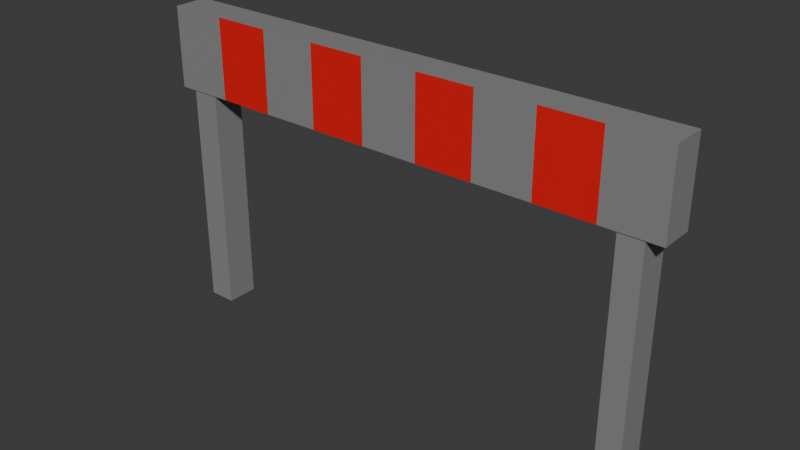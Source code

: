 # Source: barier.blend  (saved by Blender 4.2.66; exported with 4.5.12 LTS)
import bpy
from mathutils import Matrix  # noqa: F401  (used for matrix-valued properties, if any)

bpy.ops.wm.read_factory_settings(use_empty=True)
scene = bpy.context.scene
scene.name = 'Scene'

# ---- collections
col_collection = bpy.data.collections.new('Collection'); scene.collection.children.link(col_collection)

# ---- materials (node trees are filled in below, after node groups)
mat_gray = bpy.data.materials.new('gray')
mat_red = bpy.data.materials.new('red')

# ---- material node trees
mat_gray.use_nodes = True; mat_gray.node_tree.nodes.clear()
_N = mat_gray.node_tree.nodes; _L = mat_gray.node_tree.links
n0 = _N.new('ShaderNodeBsdfPrincipled'); n0.name = 'Principled BSDF'; n0.location = (10, 300)
n0.inputs[0].default_value = (0.2523, 0.2523, 0.2523, 1.0)
n1 = _N.new('ShaderNodeOutputMaterial'); n1.name = 'Material Output'; n1.location = (300, 300)
_L.new(n0.outputs[0], n1.inputs[0])
n1.is_active_output = True
mat_red.use_nodes = True; mat_red.node_tree.nodes.clear()
_N = mat_red.node_tree.nodes; _L = mat_red.node_tree.links
n0 = _N.new('ShaderNodeBsdfPrincipled'); n0.name = 'Principled BSDF'; n0.location = (10, 300)
n0.inputs[0].default_value = (0.8, 0.006465, 0.01054, 1.0)
n1 = _N.new('ShaderNodeOutputMaterial'); n1.name = 'Material Output'; n1.location = (300, 300)
_L.new(n0.outputs[0], n1.inputs[0])
n1.is_active_output = True

# ---- world
world_world = bpy.data.worlds.new('World'); scene.world = world_world
world_world.use_nodes = True; world_world.node_tree.nodes.clear()
_N = world_world.node_tree.nodes; _L = world_world.node_tree.links
n0 = _N.new('ShaderNodeOutputWorld'); n0.name = 'World Output'; n0.location = (300, 300)
n1 = _N.new('ShaderNodeBackground'); n1.name = 'Background'; n1.location = (10, 300)
n1.inputs[0].default_value = (0.05088, 0.05088, 0.05088, 1.0)
_L.new(n1.outputs[0], n0.inputs[0])
n0.is_active_output = True
world_world.color = (0.05088, 0.05088, 0.05088)
world_world.sun_shadow_jitter_overblur = 0.0

# ---- meshes
me_cube_001 = bpy.data.meshes.new('Cube.001')
me_cube_001.from_pydata([(-0.94, -0.94, -1.0), (-1.0, -1.0, 1.0), (-0.94, 0.94, -1.0), (-1.0, 1.0, 1.0), (0.9363, -0.9363, -1.0), (1.0, -1.0, 1.0), (0.9363, 0.9363, -1.0), (1.0, 1.0, 1.0), (0.8454, 0.9363, -1.0), (0.5594, 1.0, -1.0), (0.3372, 1.0, -1.0), (0.115, 1.0, -1.0), (-0.1072, 1.0, -1.0), (-0.3295, 1.0, -1.0), (-0.5517, 1.0, -1.0), (-0.8339, 0.94, -1.0), (-0.7739, 1.0, 1.0), (-0.5517, 1.0, 1.0), (-0.3295, 1.0, 1.0), (-0.1072, 1.0, 1.0), (0.115, 1.0, 1.0), (0.3372, 1.0, 1.0), (0.5594, 1.0, 1.0), (0.7817, 1.0, 1.0), (-0.8339, -0.94, -1.0), (-0.5517, -1.0, -1.0), (-0.3295, -1.0, -1.0), (-0.1072, -1.0, -1.0), (0.115, -1.0, -1.0), (0.3372, -1.0, -1.0), (0.5594, -1.0, -1.0), (0.8454, -0.9363, -1.0), (0.7817, -1.0, 1.0), (0.5594, -1.0, 1.0), (0.3372, -1.0, 1.0), (0.115, -1.0, 1.0), (-0.1072, -1.0, 1.0), (-0.3295, -1.0, 1.0), (-0.5517, -1.0, 1.0), (-0.7739, -1.0, 1.0), (-1.0, 1.0, -1.0), (-1.0, -1.0, -1.0), (-0.7739, 1.0, -1.0), (-0.7739, -1.0, -1.0), (-0.94, 0.94, -6.644), (-0.94, -0.94, -6.644), (-0.8339, 0.94, -6.644), (-0.8339, -0.94, -6.644), (1.0, -1.0, -1.0), (1.0, 1.0, -1.0), (0.7817, -1.0, -1.0), (0.7817, 1.0, -1.0), (0.9363, -0.9363, -6.644), (0.9363, 0.9363, -6.644), (0.8454, -0.9363, -6.644), (0.8454, 0.9363, -6.644)], [], [(41, 1, 3, 40), (51, 23, 7, 49), (49, 7, 5, 48), (43, 39, 1, 41), (8, 6, 53, 55), (16, 3, 1, 39), (7, 23, 32, 5), (23, 22, 33, 32), (22, 21, 34, 33), (21, 20, 35, 34), (20, 19, 36, 35), (19, 18, 37, 36), (18, 17, 38, 37), (17, 16, 39, 38), (0, 2, 44, 45), (42, 14, 25, 43), (14, 13, 26, 25), (13, 12, 27, 26), (12, 11, 28, 27), (11, 10, 29, 28), (10, 9, 30, 29), (9, 51, 50, 30), (48, 5, 32, 50), (50, 32, 33, 30), (30, 33, 34, 29), (29, 34, 35, 28), (28, 35, 36, 27), (27, 36, 37, 26), (26, 37, 38, 25), (25, 38, 39, 43), (40, 3, 16, 42), (42, 16, 17, 14), (14, 17, 18, 13), (13, 18, 19, 12), (12, 19, 20, 11), (11, 20, 21, 10), (10, 21, 22, 9), (9, 22, 23, 51), (2, 0, 41, 40), (15, 2, 40, 42), (0, 24, 43, 41), (24, 15, 42, 43), (44, 46, 47, 45), (15, 24, 47, 46), (2, 15, 46, 44), (24, 0, 45, 47), (4, 6, 49, 48), (31, 4, 48, 50), (6, 8, 51, 49), (8, 31, 50, 51), (55, 53, 52, 54), (6, 4, 52, 53), (31, 8, 55, 54), (4, 31, 54, 52)])
me_cube_001.polygons.foreach_set('material_index', [0, 0, 0, 0, 0, 0, 0, 0, 0, 0, 0, 0, 0, 0, 0, 0, 0, 0, 0, 0, 0, 0, 0, 1, 0, 1, 0, 1, 0, 1, 0, 1, 0, 1, 0, 1, 0, 1, 0, 0, 0, 0, 0, 0, 0, 0, 0, 0, 0, 0, 0, 0, 0, 0])
_uv = me_cube_001.uv_layers.new(name='UVMap')
_uv.uv.foreach_set('vector', [0.375, 0.0, 0.625, 0.0, 0.625, 0.25, 0.375, 0.25, 0.375, 0.4727, 0.625, 0.4727, 0.625, 0.5, 0.375, 0.5, 0.375, 0.5, 0.625, 0.5, 0.625, 0.75, 0.375, 0.75, 0.375, 0.9717, 0.625, 0.9717, 0.625, 1.0, 0.375, 1.0, 0.3557, 0.508, 0.367, 0.508, 0.367, 0.508, 0.3557, 0.508, 0.8467, 0.5, 0.875, 0.5, 0.875, 0.75, 0.8467, 0.75, 0.625, 0.5, 0.6523, 0.5, 0.6523, 0.75, 0.625, 0.75, 0.6523, 0.5, 0.6801, 0.5, 0.6801, 0.75, 0.6523, 0.75, 0.6801, 0.5, 0.7078, 0.5, 0.7078, 0.75, 0.6801, 0.75, 0.7078, 0.5, 0.7356, 0.5, 0.7356, 0.75, 0.7078, 0.75, 0.7356, 0.5, 0.7634, 0.5, 0.7634, 0.75, 0.7356, 0.75, 0.7634, 0.5, 0.7912, 0.5, 0.7912, 0.75, 0.7634, 0.75, 0.7912, 0.5, 0.819, 0.5, 0.819, 0.75, 0.7912, 0.75, 0.819, 0.5, 0.8467, 0.5, 0.8467, 0.75, 0.819, 0.75, 0.1325, 0.7425, 0.1325, 0.5075, 0.1325, 0.5075, 0.1325, 0.7425, 0.1533, 0.5, 0.181, 0.5, 0.181, 0.75, 0.1533, 0.75, 0.181, 0.5, 0.2088, 0.5, 0.2088, 0.75, 0.181, 0.75, 0.2088, 0.5, 0.2366, 0.5, 0.2366, 0.75, 0.2088, 0.75, 0.2366, 0.5, 0.2644, 0.5, 0.2644, 0.75, 0.2366, 0.75, 0.2644, 0.5, 0.2922, 0.5, 0.2922, 0.75, 0.2644, 0.75, 0.2922, 0.5, 0.3199, 0.5, 0.3199, 0.75, 0.2922, 0.75, 0.3199, 0.5, 0.3477, 0.5, 0.3477, 0.75, 0.3199, 0.75, 0.375, 0.75, 0.625, 0.75, 0.625, 0.7773, 0.375, 0.7773, 0.375, 0.7773, 0.625, 0.7773, 0.625, 0.8051, 0.375, 0.8051, 0.375, 0.8051, 0.625, 0.8051, 0.625, 0.8328, 0.375, 0.8328, 0.375, 0.8328, 0.625, 0.8328, 0.625, 0.8606, 0.375, 0.8606, 0.375, 0.8606, 0.625, 0.8606, 0.625, 0.8884, 0.375, 0.8884, 0.375, 0.8884, 0.625, 0.8884, 0.625, 0.9162, 0.375, 0.9162, 0.375, 0.9162, 0.625, 0.9162, 0.625, 0.944, 0.375, 0.944, 0.375, 0.944, 0.625, 0.944, 0.625, 0.9717, 0.375, 0.9717, 0.375, 0.25, 0.625, 0.25, 0.625, 0.2783, 0.375, 0.2783, 0.375, 0.2783, 0.625, 0.2783, 0.625, 0.306, 0.375, 0.306, 0.375, 0.306, 0.625, 0.306, 0.625, 0.3338, 0.375, 0.3338, 0.375, 0.3338, 0.625, 0.3338, 0.625, 0.3616, 0.375, 0.3616, 0.375, 0.3616, 0.625, 0.3616, 0.625, 0.3894, 0.375, 0.3894, 0.375, 0.3894, 0.625, 0.3894, 0.625, 0.4172, 0.375, 0.4172, 0.375, 0.4172, 0.625, 0.4172, 0.625, 0.4449, 0.375, 0.4449, 0.375, 0.4449, 0.625, 0.4449, 0.625, 0.4727, 0.375, 0.4727, 0.1325, 0.5075, 0.1325, 0.7425, 0.125, 0.75, 0.125, 0.5, 0.1458, 0.5075, 0.1325, 0.5075, 0.125, 0.5, 0.1533, 0.5, 0.1325, 0.7425, 0.1458, 0.7425, 0.1533, 0.75, 0.125, 0.75, 0.1458, 0.7425, 0.1458, 0.5075, 0.1533, 0.5, 0.1533, 0.75, 0.1325, 0.5075, 0.1458, 0.5075, 0.1458, 0.7425, 0.1325, 0.7425, 0.1458, 0.5075, 0.1458, 0.7425, 0.1458, 0.7425, 0.1458, 0.5075, 0.1325, 0.5075, 0.1458, 0.5075, 0.1458, 0.5075, 0.1325, 0.5075, 0.1458, 0.7425, 0.1325, 0.7425, 0.1325, 0.7425, 0.1458, 0.7425, 0.367, 0.742, 0.367, 0.508, 0.375, 0.5, 0.375, 0.75, 0.3557, 0.742, 0.367, 0.742, 0.375, 0.75, 0.3477, 0.75, 0.367, 0.508, 0.3557, 0.508, 0.3477, 0.5, 0.375, 0.5, 0.3557, 0.508, 0.3557, 0.742, 0.3477, 0.75, 0.3477, 0.5, 0.3557, 0.508, 0.367, 0.508, 0.367, 0.742, 0.3557, 0.742, 0.367, 0.508, 0.367, 0.742, 0.367, 0.742, 0.367, 0.508, 0.3557, 0.742, 0.3557, 0.508, 0.3557, 0.508, 0.3557, 0.742, 0.367, 0.742, 0.3557, 0.742, 0.3557, 0.742, 0.367, 0.742])
me_cube_001.materials.append(mat_gray)
me_cube_001.materials.append(mat_red)
me_cube_001.update()

# ---- objects
ob_cube = bpy.data.objects.new('Cube', me_cube_001)

# ---- transforms, parenting, visibility, modifiers, constraints
ob_cube.location = (0.0, 0.0, 4.497)
ob_cube.scale = (4.0, -0.2617, 0.6202)

# ---- collection membership
col_collection.objects.link(ob_cube)

# ---- scene / render settings (as saved in the file)
scene.frame_start = 1; scene.frame_end = 250; scene.frame_set(1)
scene.render.engine = 'BLENDER_EEVEE_NEXT'
bpy.context.view_layer.update()

# ---- added for rendering (the .blend has no active camera and no usable light): camera, sun
cam_auto = bpy.data.cameras.new('AutoCamera')
cam_auto.lens = 50.0
cam_auto.sensor_width = 36.0
cam_auto.clip_end = 1000.0
ob_auto_camera = bpy.data.objects.new('AutoCamera', cam_auto)
scene.collection.objects.link(ob_auto_camera)
ob_auto_camera.location = (8.61724, -10.3407, 9.64049)
ob_auto_camera.rotation_euler = (1.09748, -7.21219e-08, 0.694738)
scene.camera = ob_auto_camera
light_auto_sun = bpy.data.lights.new('AutoSun', 'SUN')
light_auto_sun.energy = 3.0
light_auto_sun.angle = 0.0523599
ob_auto_sun = bpy.data.objects.new('AutoSun', light_auto_sun)
scene.collection.objects.link(ob_auto_sun)
ob_auto_sun.rotation_euler = (0.872665, 0.174533, 0.523599)
bpy.context.view_layer.update()
